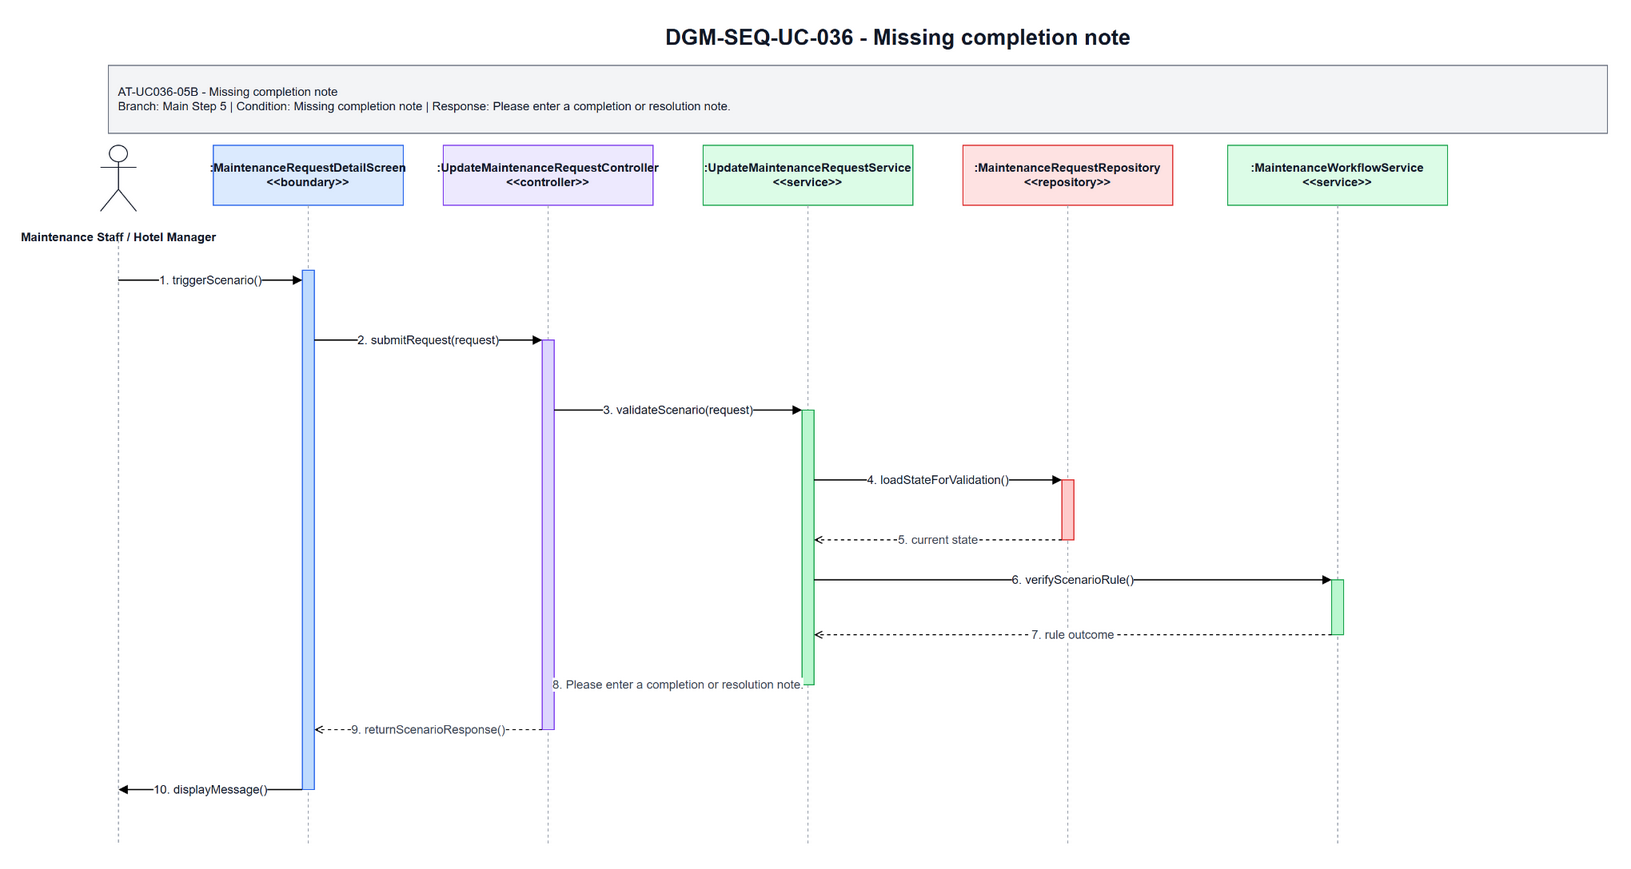

The diagram above was exported from draw.io. Its source (the exported page's mxGraphModel, read from the mxfile embedded in the PNG):
<mxGraphModel dx="1700" dy="920" grid="1" gridSize="10" guides="1" tooltips="1" connect="1" arrows="1" fold="1" page="1" pageScale="1" pageWidth="1700" pageHeight="920" math="0" shadow="0">
  <root>
    <mxCell id="0" />
    <mxCell id="1" parent="0" />
    <mxCell id="title" parent="1" value="DGM-SEQ-UC-036 - Missing completion note" style="text;html=1;strokeColor=none;fillColor=none;align=center;verticalAlign=middle;fontStyle=1;fontSize=22;fontColor=#111827" vertex="1">
      <mxGeometry x="420" y="25" width="900" height="34" as="geometry" />
    </mxCell>
    <mxCell id="scenario-band" parent="1" value="AT-UC036-05B - Missing completion note&lt;br&gt;Branch: Main Step 5 | Condition: Missing completion note | Response: Please enter a completion or resolution note." style="rounded=0;whiteSpace=wrap;html=1;fillColor=#F3F4F6;strokeColor=#6B7280;fontSize=12;fontColor=#111827;align=left;spacing=10" vertex="1">
      <mxGeometry x="80" y="70" width="1500" height="68" as="geometry" />
    </mxCell>
    <mxCell id="actor-icon" parent="1" style="shape=umlActor;verticalLabelPosition=bottom;verticalAlign=top;html=1;outlineConnect=0;strokeColor=#111827" vertex="1">
      <mxGeometry x="72" y="150" width="36" height="66" as="geometry" />
    </mxCell>
    <mxCell id="actor-label" parent="1" value="Maintenance Staff / Hotel Manager" style="text;html=1;strokeColor=none;fillColor=none;align=center;verticalAlign=middle;fontStyle=1;fontSize=12;fontColor=#111827" vertex="1">
      <mxGeometry x="20" y="224" width="140" height="36" as="geometry" />
    </mxCell>
    <mxCell id="h0" parent="1" value=":MaintenanceRequestDetailScreen&lt;br&gt;&amp;lt;&amp;lt;boundary&amp;gt;&amp;gt;" style="rounded=0;whiteSpace=wrap;html=1;fillColor=#DBEAFE;strokeColor=#2563EB;fontSize=12;fontStyle=1;fontColor=#111827" vertex="1">
      <mxGeometry x="185" y="150" width="190" height="60" as="geometry" />
    </mxCell>
    <mxCell id="h1" parent="1" value=":UpdateMaintenanceRequestController&lt;br&gt;&amp;lt;&amp;lt;controller&amp;gt;&amp;gt;" style="rounded=0;whiteSpace=wrap;html=1;fillColor=#EDE9FE;strokeColor=#7C3AED;fontSize=12;fontStyle=1;fontColor=#111827" vertex="1">
      <mxGeometry x="415" y="150" width="210" height="60" as="geometry" />
    </mxCell>
    <mxCell id="h2" parent="1" value=":UpdateMaintenanceRequestService&lt;br&gt;&amp;lt;&amp;lt;service&amp;gt;&amp;gt;" style="rounded=0;whiteSpace=wrap;html=1;fillColor=#DCFCE7;strokeColor=#16A34A;fontSize=12;fontStyle=1;fontColor=#111827" vertex="1">
      <mxGeometry x="675" y="150" width="210" height="60" as="geometry" />
    </mxCell>
    <mxCell id="h3" parent="1" value=":MaintenanceRequestRepository&lt;br&gt;&amp;lt;&amp;lt;repository&amp;gt;&amp;gt;" style="rounded=0;whiteSpace=wrap;html=1;fillColor=#FEE2E2;strokeColor=#DC2626;fontSize=12;fontStyle=1;fontColor=#111827" vertex="1">
      <mxGeometry x="935" y="150" width="210" height="60" as="geometry" />
    </mxCell>
    <mxCell id="h4" parent="1" value=":MaintenanceWorkflowService&lt;br&gt;&amp;lt;&amp;lt;service&amp;gt;&amp;gt;" style="rounded=0;whiteSpace=wrap;html=1;fillColor=#DCFCE7;strokeColor=#16A34A;fontSize=12;fontStyle=1;fontColor=#111827" vertex="1">
      <mxGeometry x="1200" y="150" width="220" height="60" as="geometry" />
    </mxCell>
    <mxCell id="l-actor" parent="1" style="endArrow=none;html=1;dashed=1;strokeColor=#9CA3AF" edge="1">
      <mxGeometry relative="1" as="geometry">
        <mxPoint x="90" y="245" as="sourcePoint" />
        <mxPoint x="90" y="850" as="targetPoint" />
      </mxGeometry>
    </mxCell>
    <mxCell id="l0" parent="1" style="endArrow=none;html=1;dashed=1;strokeColor=#9CA3AF" edge="1">
      <mxGeometry relative="1" as="geometry">
        <mxPoint x="280" y="210" as="sourcePoint" />
        <mxPoint x="280" y="850" as="targetPoint" />
      </mxGeometry>
    </mxCell>
    <mxCell id="l1" parent="1" style="endArrow=none;html=1;dashed=1;strokeColor=#9CA3AF" edge="1">
      <mxGeometry relative="1" as="geometry">
        <mxPoint x="520" y="210" as="sourcePoint" />
        <mxPoint x="520" y="850" as="targetPoint" />
      </mxGeometry>
    </mxCell>
    <mxCell id="l2" parent="1" style="endArrow=none;html=1;dashed=1;strokeColor=#9CA3AF" edge="1">
      <mxGeometry relative="1" as="geometry">
        <mxPoint x="780" y="210" as="sourcePoint" />
        <mxPoint x="780" y="850" as="targetPoint" />
      </mxGeometry>
    </mxCell>
    <mxCell id="l3" parent="1" style="endArrow=none;html=1;dashed=1;strokeColor=#9CA3AF" edge="1">
      <mxGeometry relative="1" as="geometry">
        <mxPoint x="1040" y="210" as="sourcePoint" />
        <mxPoint x="1040" y="850" as="targetPoint" />
      </mxGeometry>
    </mxCell>
    <mxCell id="l4" parent="1" style="endArrow=none;html=1;dashed=1;strokeColor=#9CA3AF" edge="1">
      <mxGeometry relative="1" as="geometry">
        <mxPoint x="1310" y="210" as="sourcePoint" />
        <mxPoint x="1310" y="850" as="targetPoint" />
      </mxGeometry>
    </mxCell>
    <mxCell id="a-boundary" parent="1" style="rounded=0;whiteSpace=wrap;html=1;fillColor=#BFDBFE;strokeColor=#2563EB" vertex="1">
      <mxGeometry x="274" y="275" width="12" height="520" as="geometry" />
    </mxCell>
    <mxCell id="a-controller" parent="1" style="rounded=0;whiteSpace=wrap;html=1;fillColor=#DDD6FE;strokeColor=#7C3AED" vertex="1">
      <mxGeometry x="514" y="345" width="12" height="390" as="geometry" />
    </mxCell>
    <mxCell id="a-service" parent="1" style="rounded=0;whiteSpace=wrap;html=1;fillColor=#BBF7D0;strokeColor=#16A34A" vertex="1">
      <mxGeometry x="774" y="415" width="12" height="275" as="geometry" />
    </mxCell>
    <mxCell id="a-repo" parent="1" style="rounded=0;whiteSpace=wrap;html=1;fillColor=#FECACA;strokeColor=#DC2626" vertex="1">
      <mxGeometry x="1034" y="485" width="12" height="60" as="geometry" />
    </mxCell>
    <mxCell id="a-support" parent="1" style="rounded=0;whiteSpace=wrap;html=1;fillColor=#BBF7D0;strokeColor=#16A34A" vertex="1">
      <mxGeometry x="1304" y="585" width="12" height="55" as="geometry" />
    </mxCell>
    <mxCell id="m1" parent="1" value="1. triggerScenario()" style="endArrow=block;html=1;rounded=0;strokeWidth=1.3;fontSize=12;fontColor=#111827;labelBackgroundColor=#FFFFFF" edge="1">
      <mxGeometry relative="1" as="geometry">
        <mxPoint x="90" y="285" as="sourcePoint" />
        <mxPoint x="274" y="285" as="targetPoint" />
      </mxGeometry>
    </mxCell>
    <mxCell id="m2" parent="1" value="2. submitRequest(request)" style="endArrow=block;html=1;rounded=0;strokeWidth=1.3;fontSize=12;fontColor=#111827;labelBackgroundColor=#FFFFFF" edge="1">
      <mxGeometry relative="1" as="geometry">
        <mxPoint x="286" y="345" as="sourcePoint" />
        <mxPoint x="514" y="345" as="targetPoint" />
      </mxGeometry>
    </mxCell>
    <mxCell id="m3" parent="1" value="3. validateScenario(request)" style="endArrow=block;html=1;rounded=0;strokeWidth=1.3;fontSize=12;fontColor=#111827;labelBackgroundColor=#FFFFFF" edge="1">
      <mxGeometry relative="1" as="geometry">
        <mxPoint x="526" y="415" as="sourcePoint" />
        <mxPoint x="774" y="415" as="targetPoint" />
      </mxGeometry>
    </mxCell>
    <mxCell id="m4" parent="1" value="4. loadStateForValidation()" style="endArrow=block;html=1;rounded=0;strokeWidth=1.3;fontSize=12;fontColor=#111827;labelBackgroundColor=#FFFFFF" edge="1">
      <mxGeometry relative="1" as="geometry">
        <mxPoint x="786" y="485" as="sourcePoint" />
        <mxPoint x="1034" y="485" as="targetPoint" />
      </mxGeometry>
    </mxCell>
    <mxCell id="m5" parent="1" value="5. current state" style="endArrow=open;endFill=0;dashed=1;html=1;rounded=0;strokeWidth=1.1;fontSize=12;fontColor=#374151;labelBackgroundColor=#FFFFFF" edge="1">
      <mxGeometry relative="1" as="geometry">
        <mxPoint x="1034" y="545" as="sourcePoint" />
        <mxPoint x="786" y="545" as="targetPoint" />
      </mxGeometry>
    </mxCell>
    <mxCell id="m6" parent="1" value="6. verifyScenarioRule()" style="endArrow=block;html=1;rounded=0;strokeWidth=1.3;fontSize=12;fontColor=#111827;labelBackgroundColor=#FFFFFF" edge="1">
      <mxGeometry relative="1" as="geometry">
        <mxPoint x="786" y="585" as="sourcePoint" />
        <mxPoint x="1304" y="585" as="targetPoint" />
      </mxGeometry>
    </mxCell>
    <mxCell id="m7" parent="1" value="7. rule outcome" style="endArrow=open;endFill=0;dashed=1;html=1;rounded=0;strokeWidth=1.1;fontSize=12;fontColor=#374151;labelBackgroundColor=#FFFFFF" edge="1">
      <mxGeometry relative="1" as="geometry">
        <mxPoint x="1304" y="640" as="sourcePoint" />
        <mxPoint x="786" y="640" as="targetPoint" />
      </mxGeometry>
    </mxCell>
    <mxCell id="m8" parent="1" value="8. Please enter a completion or resolution note." style="endArrow=open;endFill=0;dashed=1;html=1;rounded=0;strokeWidth=1.1;fontSize=12;fontColor=#374151;labelBackgroundColor=#FFFFFF" edge="1">
      <mxGeometry relative="1" as="geometry">
        <mxPoint x="774" y="690" as="sourcePoint" />
        <mxPoint x="526" y="690" as="targetPoint" />
      </mxGeometry>
    </mxCell>
    <mxCell id="m9" parent="1" value="9. returnScenarioResponse()" style="endArrow=open;endFill=0;dashed=1;html=1;rounded=0;strokeWidth=1.1;fontSize=12;fontColor=#374151;labelBackgroundColor=#FFFFFF" edge="1">
      <mxGeometry relative="1" as="geometry">
        <mxPoint x="514" y="735" as="sourcePoint" />
        <mxPoint x="286" y="735" as="targetPoint" />
      </mxGeometry>
    </mxCell>
    <mxCell id="m10" parent="1" value="10. displayMessage()" style="endArrow=block;html=1;rounded=0;strokeWidth=1.3;fontSize=12;fontColor=#111827;labelBackgroundColor=#FFFFFF" edge="1">
      <mxGeometry relative="1" as="geometry">
        <mxPoint x="274" y="795" as="sourcePoint" />
        <mxPoint x="90" y="795" as="targetPoint" />
      </mxGeometry>
    </mxCell>
  </root>
</mxGraphModel>